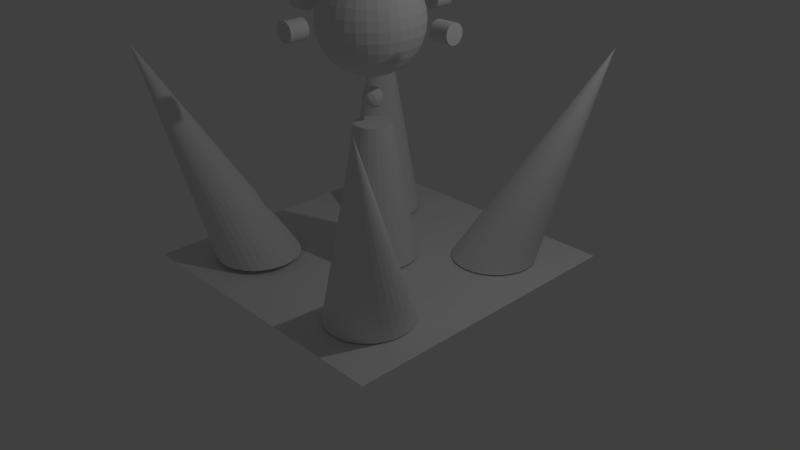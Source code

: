 # Source: antinuke-laser.blend  (saved by Blender 2.71.0; exported with 4.5.12 LTS)
import bpy
from mathutils import Matrix  # noqa: F401  (used for matrix-valued properties, if any)

bpy.ops.wm.read_factory_settings(use_empty=True)
scene = bpy.context.scene
scene.name = 'Scene'

# ---- collections
col_collection_1 = bpy.data.collections.new('Collection 1'); scene.collection.children.link(col_collection_1)

# ---- world
world_world = bpy.data.worlds.new('World'); scene.world = world_world
world_world.color = (0.05088, 0.05088, 0.05088)
world_world.use_sun_shadow = False
world_world.sun_shadow_jitter_overblur = 0.0
world_world.cycles.sampling_method = 'MANUAL'
world_world.cycles.sample_map_resolution = 256

# ---- cameras
cam_camera = bpy.data.cameras.new('Camera')
cam_camera.clip_end = 100.0
cam_camera.lens = 35.0
cam_camera.sensor_width = 32.0
cam_camera.sensor_height = 18.0
cam_camera.ortho_scale = 7.314
cam_camera.dof.focus_distance = 0.0
cam_camera.dof.aperture_fstop = 128.0

# ---- lights
light_lamp = bpy.data.lights.new('Lamp', 'POINT')
light_lamp.transmission_factor = 0.0
light_lamp.cutoff_distance = 30.0
light_lamp.energy = 100.0
light_lamp.shadow_buffer_clip_start = 1.001
light_lamp.shadow_soft_size = 0.1
light_lamp.shadow_maximum_resolution = 0.006
light_lamp.use_absolute_resolution = True
light_lamp.cycles.use_multiple_importance_sampling = False

# ---- meshes
me_cylinder_003 = bpy.data.meshes.new('Cylinder.003')
me_cylinder_003.from_pydata([(0.0, 1.0, -1.0), (0.0, 1.0, 1.0), (0.1951, 0.9808, -1.0), (0.1951, 0.9808, 1.0), (0.3827, 0.9239, -1.0), (0.3827, 0.9239, 1.0), (0.5556, 0.8315, -1.0), (0.5556, 0.8315, 1.0), (0.7071, 0.7071, -1.0), (0.7071, 0.7071, 1.0), (0.8315, 0.5556, -1.0), (0.8315, 0.5556, 1.0), (0.9239, 0.3827, -1.0), (0.9239, 0.3827, 1.0), (0.9808, 0.1951, -1.0), (0.9808, 0.1951, 1.0), (1.0, 7.55e-08, -1.0), (1.0, 7.55e-08, 1.0), (0.9808, -0.1951, -1.0), (0.9808, -0.1951, 1.0), (0.9239, -0.3827, -1.0), (0.9239, -0.3827, 1.0), (0.8315, -0.5556, -1.0), (0.8315, -0.5556, 1.0), (0.7071, -0.7071, -1.0), (0.7071, -0.7071, 1.0), (0.5556, -0.8315, -1.0), (0.5556, -0.8315, 1.0), (0.3827, -0.9239, -1.0), (0.3827, -0.9239, 1.0), (0.1951, -0.9808, -1.0), (0.1951, -0.9808, 1.0), (-3.258e-07, -1.0, -1.0), (-3.258e-07, -1.0, 1.0), (-0.1951, -0.9808, -1.0), (-0.1951, -0.9808, 1.0), (-0.3827, -0.9239, -1.0), (-0.3827, -0.9239, 1.0), (-0.5556, -0.8315, -1.0), (-0.5556, -0.8315, 1.0), (-0.7071, -0.7071, -1.0), (-0.7071, -0.7071, 1.0), (-0.8315, -0.5556, -1.0), (-0.8315, -0.5556, 1.0), (-0.9239, -0.3827, -1.0), (-0.9239, -0.3827, 1.0), (-0.9808, -0.1951, -1.0), (-0.9808, -0.1951, 1.0), (-1.0, 9.656e-07, -1.0), (-1.0, 9.656e-07, 1.0), (-0.9808, 0.1951, -1.0), (-0.9808, 0.1951, 1.0), (-0.9239, 0.3827, -1.0), (-0.9239, 0.3827, 1.0), (-0.8315, 0.5556, -1.0), (-0.8315, 0.5556, 1.0), (-0.7071, 0.7071, -1.0), (-0.7071, 0.7071, 1.0), (-0.5556, 0.8315, -1.0), (-0.5556, 0.8315, 1.0), (-0.3827, 0.9239, -1.0), (-0.3827, 0.9239, 1.0), (-0.1951, 0.9808, -1.0), (-0.1951, 0.9808, 1.0)], [], [(0, 1, 3, 2), (2, 3, 5, 4), (4, 5, 7, 6), (6, 7, 9, 8), (8, 9, 11, 10), (10, 11, 13, 12), (12, 13, 15, 14), (14, 15, 17, 16), (16, 17, 19, 18), (18, 19, 21, 20), (20, 21, 23, 22), (22, 23, 25, 24), (24, 25, 27, 26), (26, 27, 29, 28), (28, 29, 31, 30), (30, 31, 33, 32), (32, 33, 35, 34), (34, 35, 37, 36), (36, 37, 39, 38), (38, 39, 41, 40), (40, 41, 43, 42), (42, 43, 45, 44), (44, 45, 47, 46), (46, 47, 49, 48), (48, 49, 51, 50), (50, 51, 53, 52), (52, 53, 55, 54), (54, 55, 57, 56), (56, 57, 59, 58), (58, 59, 61, 60), (3, 1, 63, 61, 59, 57, 55, 53, 51, 49, 47, 45, 43, 41, 39, 37, 35, 33, 31, 29, 27, 25, 23, 21, 19, 17, 15, 13, 11, 9, 7, 5), (62, 63, 1, 0), (60, 61, 63, 62), (0, 2, 4, 6, 8, 10, 12, 14, 16, 18, 20, 22, 24, 26, 28, 30, 32, 34, 36, 38, 40, 42, 44, 46, 48, 50, 52, 54, 56, 58, 60, 62)])
me_cylinder_003.use_remesh_preserve_volume = False
me_cylinder_003.use_remesh_preserve_attributes = False
me_cylinder_003.use_mirror_vertex_groups = False
me_cylinder_003.update()
me_cylinder_002 = bpy.data.meshes.new('Cylinder.002')
me_cylinder_002.from_pydata([(0.0, 1.0, -1.0), (0.0, 1.0, 1.0), (0.1951, 0.9808, -1.0), (0.1951, 0.9808, 1.0), (0.3827, 0.9239, -1.0), (0.3827, 0.9239, 1.0), (0.5556, 0.8315, -1.0), (0.5556, 0.8315, 1.0), (0.7071, 0.7071, -1.0), (0.7071, 0.7071, 1.0), (0.8315, 0.5556, -1.0), (0.8315, 0.5556, 1.0), (0.9239, 0.3827, -1.0), (0.9239, 0.3827, 1.0), (0.9808, 0.1951, -1.0), (0.9808, 0.1951, 1.0), (1.0, 7.55e-08, -1.0), (1.0, 7.55e-08, 1.0), (0.9808, -0.1951, -1.0), (0.9808, -0.1951, 1.0), (0.9239, -0.3827, -1.0), (0.9239, -0.3827, 1.0), (0.8315, -0.5556, -1.0), (0.8315, -0.5556, 1.0), (0.7071, -0.7071, -1.0), (0.7071, -0.7071, 1.0), (0.5556, -0.8315, -1.0), (0.5556, -0.8315, 1.0), (0.3827, -0.9239, -1.0), (0.3827, -0.9239, 1.0), (0.1951, -0.9808, -1.0), (0.1951, -0.9808, 1.0), (-3.258e-07, -1.0, -1.0), (-3.258e-07, -1.0, 1.0), (-0.1951, -0.9808, -1.0), (-0.1951, -0.9808, 1.0), (-0.3827, -0.9239, -1.0), (-0.3827, -0.9239, 1.0), (-0.5556, -0.8315, -1.0), (-0.5556, -0.8315, 1.0), (-0.7071, -0.7071, -1.0), (-0.7071, -0.7071, 1.0), (-0.8315, -0.5556, -1.0), (-0.8315, -0.5556, 1.0), (-0.9239, -0.3827, -1.0), (-0.9239, -0.3827, 1.0), (-0.9808, -0.1951, -1.0), (-0.9808, -0.1951, 1.0), (-1.0, 9.656e-07, -1.0), (-1.0, 9.656e-07, 1.0), (-0.9808, 0.1951, -1.0), (-0.9808, 0.1951, 1.0), (-0.9239, 0.3827, -1.0), (-0.9239, 0.3827, 1.0), (-0.8315, 0.5556, -1.0), (-0.8315, 0.5556, 1.0), (-0.7071, 0.7071, -1.0), (-0.7071, 0.7071, 1.0), (-0.5556, 0.8315, -1.0), (-0.5556, 0.8315, 1.0), (-0.3827, 0.9239, -1.0), (-0.3827, 0.9239, 1.0), (-0.1951, 0.9808, -1.0), (-0.1951, 0.9808, 1.0)], [], [(0, 1, 3, 2), (2, 3, 5, 4), (4, 5, 7, 6), (6, 7, 9, 8), (8, 9, 11, 10), (10, 11, 13, 12), (12, 13, 15, 14), (14, 15, 17, 16), (16, 17, 19, 18), (18, 19, 21, 20), (20, 21, 23, 22), (22, 23, 25, 24), (24, 25, 27, 26), (26, 27, 29, 28), (28, 29, 31, 30), (30, 31, 33, 32), (32, 33, 35, 34), (34, 35, 37, 36), (36, 37, 39, 38), (38, 39, 41, 40), (40, 41, 43, 42), (42, 43, 45, 44), (44, 45, 47, 46), (46, 47, 49, 48), (48, 49, 51, 50), (50, 51, 53, 52), (52, 53, 55, 54), (54, 55, 57, 56), (56, 57, 59, 58), (58, 59, 61, 60), (3, 1, 63, 61, 59, 57, 55, 53, 51, 49, 47, 45, 43, 41, 39, 37, 35, 33, 31, 29, 27, 25, 23, 21, 19, 17, 15, 13, 11, 9, 7, 5), (62, 63, 1, 0), (60, 61, 63, 62), (0, 2, 4, 6, 8, 10, 12, 14, 16, 18, 20, 22, 24, 26, 28, 30, 32, 34, 36, 38, 40, 42, 44, 46, 48, 50, 52, 54, 56, 58, 60, 62)])
me_cylinder_002.use_remesh_preserve_volume = False
me_cylinder_002.use_remesh_preserve_attributes = False
me_cylinder_002.use_mirror_vertex_groups = False
me_cylinder_002.update()
me_cylinder_001 = bpy.data.meshes.new('Cylinder.001')
me_cylinder_001.from_pydata([(0.0, 1.0, -1.0), (0.0, 1.0, 1.0), (0.1951, 0.9808, -1.0), (0.1951, 0.9808, 1.0), (0.3827, 0.9239, -1.0), (0.3827, 0.9239, 1.0), (0.5556, 0.8315, -1.0), (0.5556, 0.8315, 1.0), (0.7071, 0.7071, -1.0), (0.7071, 0.7071, 1.0), (0.8315, 0.5556, -1.0), (0.8315, 0.5556, 1.0), (0.9239, 0.3827, -1.0), (0.9239, 0.3827, 1.0), (0.9808, 0.1951, -1.0), (0.9808, 0.1951, 1.0), (1.0, 7.55e-08, -1.0), (1.0, 7.55e-08, 1.0), (0.9808, -0.1951, -1.0), (0.9808, -0.1951, 1.0), (0.9239, -0.3827, -1.0), (0.9239, -0.3827, 1.0), (0.8315, -0.5556, -1.0), (0.8315, -0.5556, 1.0), (0.7071, -0.7071, -1.0), (0.7071, -0.7071, 1.0), (0.5556, -0.8315, -1.0), (0.5556, -0.8315, 1.0), (0.3827, -0.9239, -1.0), (0.3827, -0.9239, 1.0), (0.1951, -0.9808, -1.0), (0.1951, -0.9808, 1.0), (-3.258e-07, -1.0, -1.0), (-3.258e-07, -1.0, 1.0), (-0.1951, -0.9808, -1.0), (-0.1951, -0.9808, 1.0), (-0.3827, -0.9239, -1.0), (-0.3827, -0.9239, 1.0), (-0.5556, -0.8315, -1.0), (-0.5556, -0.8315, 1.0), (-0.7071, -0.7071, -1.0), (-0.7071, -0.7071, 1.0), (-0.8315, -0.5556, -1.0), (-0.8315, -0.5556, 1.0), (-0.9239, -0.3827, -1.0), (-0.9239, -0.3827, 1.0), (-0.9808, -0.1951, -1.0), (-0.9808, -0.1951, 1.0), (-1.0, 9.656e-07, -1.0), (-1.0, 9.656e-07, 1.0), (-0.9808, 0.1951, -1.0), (-0.9808, 0.1951, 1.0), (-0.9239, 0.3827, -1.0), (-0.9239, 0.3827, 1.0), (-0.8315, 0.5556, -1.0), (-0.8315, 0.5556, 1.0), (-0.7071, 0.7071, -1.0), (-0.7071, 0.7071, 1.0), (-0.5556, 0.8315, -1.0), (-0.5556, 0.8315, 1.0), (-0.3827, 0.9239, -1.0), (-0.3827, 0.9239, 1.0), (-0.1951, 0.9808, -1.0), (-0.1951, 0.9808, 1.0)], [], [(0, 1, 3, 2), (2, 3, 5, 4), (4, 5, 7, 6), (6, 7, 9, 8), (8, 9, 11, 10), (10, 11, 13, 12), (12, 13, 15, 14), (14, 15, 17, 16), (16, 17, 19, 18), (18, 19, 21, 20), (20, 21, 23, 22), (22, 23, 25, 24), (24, 25, 27, 26), (26, 27, 29, 28), (28, 29, 31, 30), (30, 31, 33, 32), (32, 33, 35, 34), (34, 35, 37, 36), (36, 37, 39, 38), (38, 39, 41, 40), (40, 41, 43, 42), (42, 43, 45, 44), (44, 45, 47, 46), (46, 47, 49, 48), (48, 49, 51, 50), (50, 51, 53, 52), (52, 53, 55, 54), (54, 55, 57, 56), (56, 57, 59, 58), (58, 59, 61, 60), (3, 1, 63, 61, 59, 57, 55, 53, 51, 49, 47, 45, 43, 41, 39, 37, 35, 33, 31, 29, 27, 25, 23, 21, 19, 17, 15, 13, 11, 9, 7, 5), (62, 63, 1, 0), (60, 61, 63, 62), (0, 2, 4, 6, 8, 10, 12, 14, 16, 18, 20, 22, 24, 26, 28, 30, 32, 34, 36, 38, 40, 42, 44, 46, 48, 50, 52, 54, 56, 58, 60, 62)])
me_cylinder_001.use_remesh_preserve_volume = False
me_cylinder_001.use_remesh_preserve_attributes = False
me_cylinder_001.use_mirror_vertex_groups = False
me_cylinder_001.update()
me_cylinder = bpy.data.meshes.new('Cylinder')
me_cylinder.from_pydata([(0.0, 1.0, -1.0), (0.0, 1.0, 1.0), (0.1951, 0.9808, -1.0), (0.1951, 0.9808, 1.0), (0.3827, 0.9239, -1.0), (0.3827, 0.9239, 1.0), (0.5556, 0.8315, -1.0), (0.5556, 0.8315, 1.0), (0.7071, 0.7071, -1.0), (0.7071, 0.7071, 1.0), (0.8315, 0.5556, -1.0), (0.8315, 0.5556, 1.0), (0.9239, 0.3827, -1.0), (0.9239, 0.3827, 1.0), (0.9808, 0.1951, -1.0), (0.9808, 0.1951, 1.0), (1.0, 7.55e-08, -1.0), (1.0, 7.55e-08, 1.0), (0.9808, -0.1951, -1.0), (0.9808, -0.1951, 1.0), (0.9239, -0.3827, -1.0), (0.9239, -0.3827, 1.0), (0.8315, -0.5556, -1.0), (0.8315, -0.5556, 1.0), (0.7071, -0.7071, -1.0), (0.7071, -0.7071, 1.0), (0.5556, -0.8315, -1.0), (0.5556, -0.8315, 1.0), (0.3827, -0.9239, -1.0), (0.3827, -0.9239, 1.0), (0.1951, -0.9808, -1.0), (0.1951, -0.9808, 1.0), (-3.258e-07, -1.0, -1.0), (-3.258e-07, -1.0, 1.0), (-0.1951, -0.9808, -1.0), (-0.1951, -0.9808, 1.0), (-0.3827, -0.9239, -1.0), (-0.3827, -0.9239, 1.0), (-0.5556, -0.8315, -1.0), (-0.5556, -0.8315, 1.0), (-0.7071, -0.7071, -1.0), (-0.7071, -0.7071, 1.0), (-0.8315, -0.5556, -1.0), (-0.8315, -0.5556, 1.0), (-0.9239, -0.3827, -1.0), (-0.9239, -0.3827, 1.0), (-0.9808, -0.1951, -1.0), (-0.9808, -0.1951, 1.0), (-1.0, 9.656e-07, -1.0), (-1.0, 9.656e-07, 1.0), (-0.9808, 0.1951, -1.0), (-0.9808, 0.1951, 1.0), (-0.9239, 0.3827, -1.0), (-0.9239, 0.3827, 1.0), (-0.8315, 0.5556, -1.0), (-0.8315, 0.5556, 1.0), (-0.7071, 0.7071, -1.0), (-0.7071, 0.7071, 1.0), (-0.5556, 0.8315, -1.0), (-0.5556, 0.8315, 1.0), (-0.3827, 0.9239, -1.0), (-0.3827, 0.9239, 1.0), (-0.1951, 0.9808, -1.0), (-0.1951, 0.9808, 1.0)], [], [(0, 1, 3, 2), (2, 3, 5, 4), (4, 5, 7, 6), (6, 7, 9, 8), (8, 9, 11, 10), (10, 11, 13, 12), (12, 13, 15, 14), (14, 15, 17, 16), (16, 17, 19, 18), (18, 19, 21, 20), (20, 21, 23, 22), (22, 23, 25, 24), (24, 25, 27, 26), (26, 27, 29, 28), (28, 29, 31, 30), (30, 31, 33, 32), (32, 33, 35, 34), (34, 35, 37, 36), (36, 37, 39, 38), (38, 39, 41, 40), (40, 41, 43, 42), (42, 43, 45, 44), (44, 45, 47, 46), (46, 47, 49, 48), (48, 49, 51, 50), (50, 51, 53, 52), (52, 53, 55, 54), (54, 55, 57, 56), (56, 57, 59, 58), (58, 59, 61, 60), (3, 1, 63, 61, 59, 57, 55, 53, 51, 49, 47, 45, 43, 41, 39, 37, 35, 33, 31, 29, 27, 25, 23, 21, 19, 17, 15, 13, 11, 9, 7, 5), (62, 63, 1, 0), (60, 61, 63, 62), (0, 2, 4, 6, 8, 10, 12, 14, 16, 18, 20, 22, 24, 26, 28, 30, 32, 34, 36, 38, 40, 42, 44, 46, 48, 50, 52, 54, 56, 58, 60, 62)])
me_cylinder.use_remesh_preserve_volume = False
me_cylinder.use_remesh_preserve_attributes = False
me_cylinder.use_mirror_vertex_groups = False
me_cylinder.update()
me_cone_006 = bpy.data.meshes.new('Cone.006')
me_cone_006.from_pydata([(1.793, 2.03, 2.57), (1.671, 2.03, 2.533), (1.559, 2.03, 2.473), (1.46, 2.03, 2.392), (1.379, 2.03, 2.293), (1.319, 2.03, 2.18), (1.281, 2.03, 2.058), (1.269, 2.03, 1.931), (1.281, 2.03, 1.804), (1.319, 2.03, 1.682), (1.379, 2.03, 1.569), (1.46, 2.03, 1.47), (1.559, 2.03, 1.389), (1.671, 2.03, 1.329), (1.793, 2.03, 1.292), (1.796, 2.055, 2.57), (1.676, 2.079, 2.533), (1.566, 2.101, 2.473), (1.469, 2.12, 2.392), (1.389, 2.136, 2.293), (1.33, 2.148, 2.18), (1.294, 2.155, 2.058), (1.281, 2.158, 1.931), (1.294, 2.155, 1.804), (1.33, 2.148, 1.682), (1.389, 2.136, 1.569), (1.469, 2.12, 1.47), (1.566, 2.101, 1.389), (1.676, 2.079, 1.329), (1.796, 2.055, 1.292), (1.803, 2.079, 2.57), (1.69, 2.126, 2.533), (1.586, 2.169, 2.473), (1.495, 2.207, 2.392), (1.42, 2.238, 2.293), (1.364, 2.261, 2.18), (1.33, 2.275, 2.058), (1.319, 2.28, 1.931), (1.33, 2.275, 1.804), (1.364, 2.261, 1.682), (1.42, 2.238, 1.569), (1.495, 2.207, 1.47), (1.586, 2.169, 1.389), (1.69, 2.126, 1.329), (1.803, 2.079, 1.292), (1.815, 2.101, 2.57), (1.713, 2.169, 2.533), (1.62, 2.232, 2.473), (1.537, 2.286, 2.392), (1.47, 2.331, 2.293), (1.42, 2.365, 2.18), (1.389, 2.386, 2.058), (1.379, 2.393, 1.931), (1.389, 2.386, 1.804), (1.42, 2.365, 1.682), (1.47, 2.331, 1.569), (1.537, 2.286, 1.47), (1.62, 2.232, 1.389), (1.713, 2.169, 1.329), (1.815, 2.101, 1.292), (1.831, 2.12, 2.57), (1.744, 2.207, 2.533), (1.665, 2.286, 2.473), (1.595, 2.356, 2.392), (1.537, 2.414, 2.293), (1.495, 2.456, 2.18), (1.469, 2.482, 2.058), (1.46, 2.491, 1.931), (1.469, 2.482, 1.804), (1.495, 2.456, 1.682), (1.537, 2.414, 1.569), (1.595, 2.356, 1.47), (1.665, 2.286, 1.389), (1.744, 2.207, 1.329), (1.831, 2.12, 1.292), (1.85, 2.136, 2.57), (1.782, 2.238, 2.533), (1.719, 2.331, 2.473), (1.665, 2.414, 2.392), (1.62, 2.481, 2.293), (1.586, 2.531, 2.18), (1.566, 2.562, 2.058), (1.559, 2.572, 1.931), (1.566, 2.562, 1.804), (1.586, 2.531, 1.682), (1.62, 2.481, 1.569), (1.665, 2.414, 1.47), (1.719, 2.331, 1.389), (1.782, 2.238, 1.329), (1.85, 2.136, 1.292), (1.872, 2.148, 2.57), (1.825, 2.261, 2.533), (1.782, 2.365, 2.473), (1.744, 2.456, 2.392), (1.713, 2.531, 2.293), (1.69, 2.587, 2.18), (1.676, 2.621, 2.058), (1.671, 2.633, 1.931), (1.676, 2.621, 1.804), (1.69, 2.587, 1.682), (1.713, 2.531, 1.569), (1.744, 2.456, 1.47), (1.782, 2.365, 1.389), (1.825, 2.261, 1.329), (1.872, 2.148, 1.292), (1.896, 2.155, 2.57), (1.872, 2.275, 2.533), (1.85, 2.386, 2.473), (1.831, 2.482, 2.392), (1.815, 2.562, 2.293), (1.803, 2.621, 2.18), (1.796, 2.657, 2.058), (1.793, 2.67, 1.931), (1.796, 2.657, 1.804), (1.803, 2.621, 1.682), (1.815, 2.562, 1.569), (1.831, 2.482, 1.47), (1.85, 2.386, 1.389), (1.872, 2.275, 1.329), (1.896, 2.155, 1.292), (1.921, 2.158, 2.57), (1.921, 2.28, 2.533), (1.921, 2.393, 2.473), (1.921, 2.491, 2.392), (1.921, 2.572, 2.293), (1.921, 2.633, 2.18), (1.921, 2.67, 2.058), (1.921, 2.682, 1.931), (1.921, 2.67, 1.804), (1.921, 2.633, 1.682), (1.921, 2.572, 1.569), (1.921, 2.491, 1.47), (1.921, 2.393, 1.389), (1.921, 2.28, 1.329), (1.921, 2.158, 1.292), (1.945, 2.155, 2.57), (1.969, 2.275, 2.533), (1.991, 2.386, 2.473), (2.011, 2.482, 2.392), (2.026, 2.562, 2.293), (2.038, 2.621, 2.18), (2.045, 2.657, 2.058), (2.048, 2.67, 1.931), (2.045, 2.657, 1.804), (2.038, 2.621, 1.682), (2.026, 2.562, 1.569), (2.011, 2.482, 1.47), (1.991, 2.386, 1.389), (1.969, 2.275, 1.329), (1.945, 2.155, 1.292), (1.969, 2.148, 2.57), (2.016, 2.261, 2.533), (2.059, 2.365, 2.473), (2.097, 2.456, 2.392), (2.128, 2.531, 2.293), (2.151, 2.587, 2.18), (2.165, 2.621, 2.058), (2.17, 2.633, 1.931), (2.165, 2.621, 1.804), (2.151, 2.587, 1.682), (2.128, 2.531, 1.569), (2.097, 2.456, 1.47), (2.059, 2.365, 1.389), (2.016, 2.261, 1.329), (1.969, 2.148, 1.292), (1.991, 2.136, 2.57), (2.059, 2.238, 2.533), (2.122, 2.331, 2.473), (2.177, 2.414, 2.392), (2.222, 2.481, 2.293), (2.255, 2.531, 2.18), (2.276, 2.562, 2.058), (2.283, 2.572, 1.931), (2.276, 2.562, 1.804), (2.255, 2.531, 1.682), (2.222, 2.481, 1.569), (2.177, 2.414, 1.47), (2.122, 2.331, 1.389), (2.059, 2.238, 1.329), (1.991, 2.136, 1.292), (2.011, 2.12, 2.57), (2.097, 2.207, 2.533), (2.177, 2.286, 2.473), (2.246, 2.356, 2.392), (2.304, 2.414, 2.293), (2.346, 2.456, 2.18), (2.373, 2.482, 2.058), (2.381, 2.491, 1.931), (2.373, 2.482, 1.804), (2.346, 2.456, 1.682), (2.304, 2.414, 1.569), (2.246, 2.356, 1.47), (2.177, 2.286, 1.389), (2.097, 2.207, 1.329), (2.011, 2.12, 1.292), (2.026, 2.101, 2.57), (2.128, 2.169, 2.533), (2.222, 2.232, 2.473), (2.304, 2.286, 2.392), (2.371, 2.331, 2.293), (2.421, 2.365, 2.18), (2.452, 2.386, 2.058), (2.462, 2.392, 1.931), (2.452, 2.386, 1.804), (2.421, 2.365, 1.682), (2.371, 2.331, 1.569), (2.304, 2.286, 1.47), (2.222, 2.232, 1.389), (2.128, 2.169, 1.329), (2.026, 2.101, 1.292), (2.038, 2.079, 2.57), (2.151, 2.126, 2.533), (2.255, 2.169, 2.473), (2.346, 2.207, 2.392), (2.421, 2.238, 2.293), (2.477, 2.261, 2.18), (2.511, 2.275, 2.058), (2.523, 2.28, 1.931), (2.511, 2.275, 1.804), (2.477, 2.261, 1.682), (2.421, 2.238, 1.569), (2.346, 2.207, 1.47), (2.255, 2.169, 1.389), (2.151, 2.126, 1.329), (2.038, 2.079, 1.292), (2.045, 2.055, 2.57), (2.165, 2.079, 2.533), (2.276, 2.101, 2.473), (2.373, 2.12, 2.392), (2.452, 2.136, 2.293), (2.511, 2.148, 2.18), (2.548, 2.155, 2.058), (2.56, 2.158, 1.931), (2.548, 2.155, 1.804), (2.511, 2.148, 1.682), (2.452, 2.136, 1.569), (2.373, 2.12, 1.47), (2.276, 2.101, 1.389), (2.165, 2.079, 1.329), (2.045, 2.055, 1.292), (2.048, 2.03, 2.57), (2.17, 2.03, 2.533), (2.283, 2.03, 2.473), (2.381, 2.03, 2.392), (2.462, 2.03, 2.293), (2.523, 2.03, 2.18), (2.56, 2.03, 2.058), (2.572, 2.03, 1.931), (2.56, 2.03, 1.804), (2.523, 2.03, 1.682), (2.462, 2.03, 1.569), (2.381, 2.03, 1.47), (2.283, 2.03, 1.389), (2.17, 2.03, 1.329), (2.048, 2.03, 1.292), (2.045, 2.006, 2.57), (2.165, 1.982, 2.533), (2.276, 1.96, 2.473), (2.373, 1.941, 2.392), (2.452, 1.925, 2.293), (2.511, 1.913, 2.18), (2.548, 1.906, 2.058), (2.56, 1.903, 1.931), (2.548, 1.906, 1.804), (2.511, 1.913, 1.682), (2.452, 1.925, 1.569), (2.373, 1.941, 1.47), (2.276, 1.96, 1.389), (2.165, 1.982, 1.329), (2.045, 2.006, 1.292), (2.038, 1.982, 2.57), (2.151, 1.935, 2.533), (2.255, 1.892, 2.473), (2.346, 1.854, 2.392), (2.421, 1.823, 2.293), (2.477, 1.8, 2.18), (2.511, 1.786, 2.058), (2.523, 1.781, 1.931), (2.511, 1.786, 1.804), (2.477, 1.8, 1.682), (2.421, 1.823, 1.569), (2.346, 1.854, 1.47), (2.255, 1.892, 1.389), (2.151, 1.935, 1.329), (2.038, 1.982, 1.292), (2.026, 1.96, 2.57), (2.128, 1.892, 2.533), (2.222, 1.829, 2.473), (2.304, 1.774, 2.392), (2.371, 1.729, 2.293), (2.421, 1.696, 2.18), (2.452, 1.675, 2.058), (2.462, 1.668, 1.931), (2.452, 1.675, 1.804), (2.421, 1.696, 1.682), (2.371, 1.729, 1.569), (2.304, 1.774, 1.47), (2.222, 1.829, 1.389), (2.128, 1.892, 1.329), (2.026, 1.96, 1.292), (2.011, 1.941, 2.57), (2.097, 1.854, 2.533), (2.177, 1.774, 2.473), (2.246, 1.705, 2.392), (2.304, 1.647, 2.293), (2.346, 1.605, 2.18), (2.373, 1.578, 2.058), (2.381, 1.57, 1.931), (2.373, 1.578, 1.804), (2.346, 1.605, 1.682), (2.304, 1.647, 1.569), (2.246, 1.705, 1.47), (2.177, 1.774, 1.389), (2.097, 1.854, 1.329), (2.011, 1.941, 1.292), (1.991, 1.925, 2.57), (2.059, 1.823, 2.533), (2.122, 1.729, 2.473), (2.177, 1.647, 2.392), (2.222, 1.58, 2.293), (2.255, 1.53, 2.18), (2.276, 1.499, 2.058), (2.283, 1.489, 1.931), (2.276, 1.499, 1.804), (2.255, 1.53, 1.682), (2.222, 1.58, 1.569), (2.177, 1.647, 1.47), (2.122, 1.729, 1.389), (2.059, 1.823, 1.329), (1.991, 1.925, 1.292), (1.969, 1.913, 2.57), (2.016, 1.8, 2.533), (2.059, 1.696, 2.473), (2.097, 1.605, 2.392), (2.128, 1.53, 2.293), (2.151, 1.474, 2.18), (2.165, 1.44, 2.058), (2.17, 1.428, 1.931), (2.165, 1.44, 1.804), (2.151, 1.474, 1.682), (2.128, 1.53, 1.569), (2.097, 1.605, 1.47), (2.059, 1.696, 1.389), (2.016, 1.8, 1.329), (1.969, 1.913, 1.292), (1.945, 1.906, 2.57), (1.969, 1.786, 2.533), (1.991, 1.675, 2.473), (2.011, 1.578, 2.392), (2.026, 1.499, 2.293), (2.038, 1.44, 2.18), (2.045, 1.404, 2.058), (2.048, 1.391, 1.931), (2.045, 1.404, 1.804), (2.038, 1.44, 1.682), (2.026, 1.499, 1.569), (2.011, 1.578, 1.47), (1.991, 1.675, 1.389), (1.969, 1.786, 1.329), (1.945, 1.906, 1.292), (1.921, 1.903, 2.57), (1.921, 1.781, 2.533), (1.921, 1.668, 2.473), (1.921, 1.57, 2.392), (1.921, 1.489, 2.293), (1.921, 1.428, 2.18), (1.921, 1.391, 2.058), (1.921, 1.379, 1.931), (1.921, 1.391, 1.804), (1.921, 1.428, 1.682), (1.921, 1.489, 1.569), (1.921, 1.57, 1.47), (1.921, 1.668, 1.389), (1.921, 1.781, 1.329), (1.921, 1.903, 1.292), (1.896, 1.906, 2.57), (1.872, 1.786, 2.533), (1.85, 1.675, 2.473), (1.831, 1.578, 2.392), (1.815, 1.499, 2.293), (1.803, 1.44, 2.18), (1.796, 1.404, 2.058), (1.793, 1.391, 1.931), (1.796, 1.404, 1.804), (1.803, 1.44, 1.682), (1.815, 1.499, 1.569), (1.831, 1.578, 1.47), (1.85, 1.675, 1.389), (1.872, 1.786, 1.329), (1.896, 1.906, 1.292), (1.872, 1.913, 2.57), (1.825, 1.8, 2.533), (1.782, 1.696, 2.473), (1.744, 1.605, 2.392), (1.713, 1.53, 2.293), (1.69, 1.474, 2.18), (1.676, 1.44, 2.058), (1.671, 1.428, 1.931), (1.676, 1.44, 1.804), (1.69, 1.474, 1.682), (1.713, 1.53, 1.569), (1.744, 1.605, 1.47), (1.782, 1.696, 1.389), (1.825, 1.8, 1.329), (1.872, 1.913, 1.292), (1.921, 2.03, 1.279), (1.85, 1.925, 2.57), (1.782, 1.823, 2.533), (1.719, 1.729, 2.473), (1.665, 1.647, 2.392), (1.62, 1.58, 2.293), (1.586, 1.53, 2.18), (1.566, 1.499, 2.058), (1.559, 1.489, 1.931), (1.566, 1.499, 1.804), (1.586, 1.53, 1.682), (1.62, 1.58, 1.569), (1.665, 1.647, 1.47), (1.719, 1.729, 1.389), (1.782, 1.823, 1.329), (1.85, 1.925, 1.292), (1.831, 1.941, 2.57), (1.744, 1.854, 2.533), (1.665, 1.774, 2.473), (1.595, 1.705, 2.392), (1.537, 1.647, 2.293), (1.495, 1.605, 2.18), (1.469, 1.578, 2.058), (1.46, 1.57, 1.931), (1.469, 1.578, 1.804), (1.495, 1.605, 1.682), (1.537, 1.647, 1.569), (1.595, 1.705, 1.47), (1.665, 1.774, 1.389), (1.744, 1.854, 1.329), (1.831, 1.941, 1.292), (1.815, 1.96, 2.57), (1.713, 1.892, 2.533), (1.62, 1.829, 2.473), (1.537, 1.774, 2.392), (1.47, 1.729, 2.293), (1.42, 1.696, 2.18), (1.389, 1.675, 2.058), (1.379, 1.668, 1.931), (1.389, 1.675, 1.804), (1.42, 1.696, 1.682), (1.47, 1.729, 1.569), (1.537, 1.774, 1.47), (1.62, 1.829, 1.389), (1.713, 1.892, 1.329), (1.815, 1.96, 1.292), (1.803, 1.982, 2.57), (1.921, 2.03, 2.583), (1.69, 1.935, 2.533), (1.586, 1.892, 2.473), (1.495, 1.854, 2.392), (1.42, 1.823, 2.293), (1.364, 1.8, 2.18), (1.33, 1.786, 2.058), (1.319, 1.781, 1.931), (1.33, 1.786, 1.804), (1.364, 1.8, 1.682), (1.42, 1.823, 1.569), (1.495, 1.854, 1.47), (1.586, 1.892, 1.389), (1.69, 1.935, 1.329), (1.803, 1.982, 1.292), (1.796, 2.006, 2.57), (1.676, 1.982, 2.533), (1.566, 1.96, 2.473), (1.469, 1.941, 2.392), (1.389, 1.925, 2.293), (1.33, 1.913, 2.18), (1.294, 1.906, 2.058), (1.281, 1.903, 1.931), (1.294, 1.906, 1.804), (1.33, 1.913, 1.682), (1.389, 1.925, 1.569), (1.469, 1.941, 1.47), (1.566, 1.96, 1.389), (1.676, 1.982, 1.329), (1.796, 2.006, 1.292)], [], [(58, 57, 72, 73), (27, 26, 41, 42), (54, 53, 68, 69), (23, 22, 37, 38), (52, 51, 66, 67), (50, 49, 64, 65), (19, 18, 33, 34), (48, 47, 62, 63), (26, 25, 40, 41), (59, 58, 73, 74), (22, 21, 36, 37), (46, 45, 60, 61), (29, 28, 43, 44), (57, 56, 71, 72), (18, 17, 32, 33), (16, 15, 30, 31), (55, 54, 69, 70), (25, 24, 39, 40), (53, 52, 67, 68), (21, 20, 35, 36), (51, 50, 65, 66), (28, 27, 42, 43), (39, 38, 53, 54), (17, 16, 31, 32), (43, 42, 57, 58), (32, 31, 46, 47), (11, 10, 25, 26), (36, 35, 50, 51), (4, 3, 18, 19), (40, 39, 54, 55), (33, 32, 47, 48), (8, 7, 22, 23), (37, 36, 51, 52), (1, 0, 15, 16), (44, 43, 58, 59), (12, 11, 26, 27), (5, 4, 19, 20), (41, 40, 55, 56), (9, 8, 23, 24), (34, 33, 48, 49), (2, 1, 16, 17), (13, 12, 27, 28), (38, 37, 52, 53), (6, 5, 20, 21), (31, 30, 45, 46), (10, 9, 24, 25), (42, 41, 56, 57), (3, 2, 17, 18), (35, 34, 49, 50), (14, 13, 28, 29), (24, 23, 38, 39), (7, 6, 21, 22), (56, 55, 70, 71), (20, 19, 34, 35), (47, 46, 61, 62), (49, 48, 63, 64), (66, 65, 80, 81), (68, 67, 82, 83), (70, 69, 84, 85), (72, 71, 86, 87), (61, 60, 75, 76), (74, 73, 88, 89), (63, 62, 77, 78), (65, 64, 79, 80), (67, 66, 81, 82), (69, 68, 83, 84), (71, 70, 85, 86), (73, 72, 87, 88), (62, 61, 76, 77), (64, 63, 78, 79), (81, 80, 95, 96), (83, 82, 97, 98), (85, 84, 99, 100), (87, 86, 101, 102), (76, 75, 90, 91), (89, 88, 103, 104), (78, 77, 92, 93), (80, 79, 94, 95), (82, 81, 96, 97), (84, 83, 98, 99), (86, 85, 100, 101), (88, 87, 102, 103), (77, 76, 91, 92), (79, 78, 93, 94), (96, 95, 110, 111), (98, 97, 112, 113), (100, 99, 114, 115), (102, 101, 116, 117), (91, 90, 105, 106), (104, 103, 118, 119), (93, 92, 107, 108), (95, 94, 109, 110), (97, 96, 111, 112), (99, 98, 113, 114), (101, 100, 115, 116), (103, 102, 117, 118), (92, 91, 106, 107), (94, 93, 108, 109), (111, 110, 125, 126), (113, 112, 127, 128), (115, 114, 129, 130), (117, 116, 131, 132), (106, 105, 120, 121), (119, 118, 133, 134), (108, 107, 122, 123), (110, 109, 124, 125), (112, 111, 126, 127), (114, 113, 128, 129), (116, 115, 130, 131), (118, 117, 132, 133), (107, 106, 121, 122), (109, 108, 123, 124), (126, 125, 140, 141), (128, 127, 142, 143), (130, 129, 144, 145), (132, 131, 146, 147), (121, 120, 135, 136), (134, 133, 148, 149), (123, 122, 137, 138), (125, 124, 139, 140), (127, 126, 141, 142), (129, 128, 143, 144), (131, 130, 145, 146), (133, 132, 147, 148), (122, 121, 136, 137), (124, 123, 138, 139), (141, 140, 155, 156), (143, 142, 157, 158), (145, 144, 159, 160), (147, 146, 161, 162), (136, 135, 150, 151), (149, 148, 163, 164), (138, 137, 152, 153), (140, 139, 154, 155), (142, 141, 156, 157), (144, 143, 158, 159), (146, 145, 160, 161), (148, 147, 162, 163), (137, 136, 151, 152), (139, 138, 153, 154), (156, 155, 170, 171), (158, 157, 172, 173), (160, 159, 174, 175), (162, 161, 176, 177), (151, 150, 165, 166), (164, 163, 178, 179), (153, 152, 167, 168), (155, 154, 169, 170), (157, 156, 171, 172), (159, 158, 173, 174), (161, 160, 175, 176), (163, 162, 177, 178), (152, 151, 166, 167), (154, 153, 168, 169), (171, 170, 185, 186), (173, 172, 187, 188), (175, 174, 189, 190), (177, 176, 191, 192), (166, 165, 180, 181), (179, 178, 193, 194), (168, 167, 182, 183), (170, 169, 184, 185), (172, 171, 186, 187), (174, 173, 188, 189), (176, 175, 190, 191), (178, 177, 192, 193), (167, 166, 181, 182), (169, 168, 183, 184), (186, 185, 200, 201), (188, 187, 202, 203), (190, 189, 204, 205), (192, 191, 206, 207), (181, 180, 195, 196), (194, 193, 208, 209), (183, 182, 197, 198), (185, 184, 199, 200), (187, 186, 201, 202), (189, 188, 203, 204), (191, 190, 205, 206), (193, 192, 207, 208), (182, 181, 196, 197), (184, 183, 198, 199), (201, 200, 215, 216), (203, 202, 217, 218), (205, 204, 219, 220), (207, 206, 221, 222), (196, 195, 210, 211), (209, 208, 223, 224), (198, 197, 212, 213), (200, 199, 214, 215), (202, 201, 216, 217), (204, 203, 218, 219), (206, 205, 220, 221), (208, 207, 222, 223), (197, 196, 211, 212), (199, 198, 213, 214), (216, 215, 230, 231), (218, 217, 232, 233), (220, 219, 234, 235), (222, 221, 236, 237), (211, 210, 225, 226), (224, 223, 238, 239), (213, 212, 227, 228), (215, 214, 229, 230), (217, 216, 231, 232), (219, 218, 233, 234), (221, 220, 235, 236), (223, 222, 237, 238), (212, 211, 226, 227), (214, 213, 228, 229), (231, 230, 245, 246), (233, 232, 247, 248), (235, 234, 249, 250), (237, 236, 251, 252), (226, 225, 240, 241), (239, 238, 253, 254), (228, 227, 242, 243), (230, 229, 244, 245), (232, 231, 246, 247), (234, 233, 248, 249), (236, 235, 250, 251), (238, 237, 252, 253), (227, 226, 241, 242), (229, 228, 243, 244), (246, 245, 260, 261), (248, 247, 262, 263), (250, 249, 264, 265), (252, 251, 266, 267), (241, 240, 255, 256), (254, 253, 268, 269), (243, 242, 257, 258), (245, 244, 259, 260), (247, 246, 261, 262), (249, 248, 263, 264), (251, 250, 265, 266), (253, 252, 267, 268), (242, 241, 256, 257), (244, 243, 258, 259), (261, 260, 275, 276), (263, 262, 277, 278), (265, 264, 279, 280), (267, 266, 281, 282), (256, 255, 270, 271), (269, 268, 283, 284), (258, 257, 272, 273), (260, 259, 274, 275), (262, 261, 276, 277), (264, 263, 278, 279), (266, 265, 280, 281), (268, 267, 282, 283), (257, 256, 271, 272), (259, 258, 273, 274), (276, 275, 290, 291), (278, 277, 292, 293), (280, 279, 294, 295), (282, 281, 296, 297), (271, 270, 285, 286), (284, 283, 298, 299), (273, 272, 287, 288), (275, 274, 289, 290), (277, 276, 291, 292), (279, 278, 293, 294), (281, 280, 295, 296), (283, 282, 297, 298), (272, 271, 286, 287), (274, 273, 288, 289), (291, 290, 305, 306), (293, 292, 307, 308), (295, 294, 309, 310), (297, 296, 311, 312), (286, 285, 300, 301), (299, 298, 313, 314), (288, 287, 302, 303), (290, 289, 304, 305), (292, 291, 306, 307), (294, 293, 308, 309), (296, 295, 310, 311), (298, 297, 312, 313), (287, 286, 301, 302), (289, 288, 303, 304), (306, 305, 320, 321), (308, 307, 322, 323), (310, 309, 324, 325), (312, 311, 326, 327), (301, 300, 315, 316), (314, 313, 328, 329), (303, 302, 317, 318), (305, 304, 319, 320), (307, 306, 321, 322), (309, 308, 323, 324), (311, 310, 325, 326), (313, 312, 327, 328), (302, 301, 316, 317), (304, 303, 318, 319), (321, 320, 335, 336), (323, 322, 337, 338), (325, 324, 339, 340), (327, 326, 341, 342), (316, 315, 330, 331), (329, 328, 343, 344), (318, 317, 332, 333), (320, 319, 334, 335), (322, 321, 336, 337), (324, 323, 338, 339), (326, 325, 340, 341), (328, 327, 342, 343), (317, 316, 331, 332), (319, 318, 333, 334), (336, 335, 350, 351), (338, 337, 352, 353), (340, 339, 354, 355), (342, 341, 356, 357), (331, 330, 345, 346), (344, 343, 358, 359), (333, 332, 347, 348), (335, 334, 349, 350), (337, 336, 351, 352), (339, 338, 353, 354), (341, 340, 355, 356), (343, 342, 357, 358), (332, 331, 346, 347), (334, 333, 348, 349), (351, 350, 365, 366), (353, 352, 367, 368), (355, 354, 369, 370), (357, 356, 371, 372), (346, 345, 360, 361), (359, 358, 373, 374), (348, 347, 362, 363), (350, 349, 364, 365), (352, 351, 366, 367), (354, 353, 368, 369), (356, 355, 370, 371), (358, 357, 372, 373), (347, 346, 361, 362), (349, 348, 363, 364), (366, 365, 380, 381), (368, 367, 382, 383), (370, 369, 384, 385), (372, 371, 386, 387), (361, 360, 375, 376), (374, 373, 388, 389), (363, 362, 377, 378), (365, 364, 379, 380), (367, 366, 381, 382), (369, 368, 383, 384), (371, 370, 385, 386), (373, 372, 387, 388), (362, 361, 376, 377), (364, 363, 378, 379), (381, 380, 395, 396), (383, 382, 397, 398), (385, 384, 399, 400), (387, 386, 401, 402), (376, 375, 390, 391), (389, 388, 403, 404), (378, 377, 392, 393), (380, 379, 394, 395), (382, 381, 396, 397), (384, 383, 398, 399), (386, 385, 400, 401), (388, 387, 402, 403), (377, 376, 391, 392), (379, 378, 393, 394), (396, 395, 411, 412), (398, 397, 413, 414), (400, 399, 415, 416), (402, 401, 417, 418), (391, 390, 406, 407), (404, 403, 419, 420), (393, 392, 408, 409), (395, 394, 410, 411), (397, 396, 412, 413), (399, 398, 414, 415), (401, 400, 416, 417), (403, 402, 418, 419), (392, 391, 407, 408), (394, 393, 409, 410), (412, 411, 426, 427), (414, 413, 428, 429), (416, 415, 430, 431), (418, 417, 432, 433), (407, 406, 421, 422), (420, 419, 434, 435), (409, 408, 423, 424), (411, 410, 425, 426), (413, 412, 427, 428), (415, 414, 429, 430), (417, 416, 431, 432), (419, 418, 433, 434), (408, 407, 422, 423), (410, 409, 424, 425), (427, 426, 441, 442), (429, 428, 443, 444), (431, 430, 445, 446), (433, 432, 447, 448), (422, 421, 436, 437), (435, 434, 449, 450), (424, 423, 438, 439), (426, 425, 440, 441), (428, 427, 442, 443), (430, 429, 444, 445), (432, 431, 446, 447), (434, 433, 448, 449), (423, 422, 437, 438), (425, 424, 439, 440), (442, 441, 457, 458), (444, 443, 459, 460), (446, 445, 461, 462), (448, 447, 463, 464), (437, 436, 451, 453), (450, 449, 465, 466), (439, 438, 454, 455), (441, 440, 456, 457), (443, 442, 458, 459), (445, 444, 460, 461), (447, 446, 462, 463), (449, 448, 464, 465), (438, 437, 453, 454), (440, 439, 455, 456), (458, 457, 472, 473), (460, 459, 474, 475), (462, 461, 476, 477), (464, 463, 478, 479), (453, 451, 467, 468), (466, 465, 480, 481), (455, 454, 469, 470), (457, 456, 471, 472), (459, 458, 473, 474), (461, 460, 475, 476), (463, 462, 477, 478), (465, 464, 479, 480), (454, 453, 468, 469), (456, 455, 470, 471), (45, 452, 60), (15, 452, 30), (405, 29, 44), (405, 59, 74), (0, 452, 15), (405, 14, 29), (30, 452, 45), (405, 44, 59), (405, 74, 89), (60, 452, 75), (405, 89, 104), (75, 452, 90), (405, 104, 119), (90, 452, 105), (405, 119, 134), (105, 452, 120), (405, 134, 149), (120, 452, 135), (405, 149, 164), (135, 452, 150), (405, 164, 179), (150, 452, 165), (405, 179, 194), (165, 452, 180), (405, 194, 209), (180, 452, 195), (405, 209, 224), (195, 452, 210), (405, 224, 239), (210, 452, 225), (405, 239, 254), (225, 452, 240), (405, 254, 269), (240, 452, 255), (405, 269, 284), (255, 452, 270), (405, 284, 299), (270, 452, 285), (405, 299, 314), (285, 452, 300), (405, 314, 329), (300, 452, 315), (405, 329, 344), (315, 452, 330), (405, 344, 359), (330, 452, 345), (405, 359, 374), (345, 452, 360), (405, 374, 389), (360, 452, 375), (405, 389, 404), (375, 452, 390), (405, 404, 420), (390, 452, 406), (405, 420, 435), (406, 452, 421), (405, 435, 450), (421, 452, 436), (405, 450, 466), (436, 452, 451), (405, 466, 481), (451, 452, 467), (473, 472, 5, 6), (475, 474, 7, 8), (477, 476, 9, 10), (405, 481, 14), (479, 478, 11, 12), (468, 467, 0, 1), (481, 480, 13, 14), (470, 469, 2, 3), (472, 471, 4, 5), (474, 473, 6, 7), (476, 475, 8, 9), (478, 477, 10, 11), (467, 452, 0), (480, 479, 12, 13), (469, 468, 1, 2), (471, 470, 3, 4)])
me_cone_006.use_remesh_preserve_volume = False
me_cone_006.use_remesh_preserve_attributes = False
me_cone_006.use_mirror_vertex_groups = False
me_cone_006.update()
me_cone_002 = bpy.data.meshes.new('Cone.002')
me_cone_002.from_pydata([(0.8965, 3.588, -1.062), (1.002, 3.577, -1.062), (1.103, 3.547, -1.062), (1.196, 3.497, -1.062), (1.277, 3.43, -1.062), (1.344, 3.348, -1.062), (1.394, 3.255, -1.062), (1.425, 3.154, -1.062), (1.435, 3.049, -1.062), (-0.01838, 3.961, 1.627), (1.425, 2.944, -1.062), (1.394, 2.843, -1.062), (1.344, 2.75, -1.062), (1.277, 2.668, -1.062), (1.196, 2.601, -1.062), (1.103, 2.551, -1.062), (1.002, 2.521, -1.062), (0.8965, 2.51, -1.062), (0.7914, 2.521, -1.062), (0.6903, 2.551, -1.062), (0.5972, 2.601, -1.062), (0.5156, 2.668, -1.062), (0.4486, 2.75, -1.062), (0.3988, 2.843, -1.062), (0.3682, 2.944, -1.062), (0.3578, 3.049, -1.062), (0.3682, 3.154, -1.062), (0.3988, 3.255, -1.062), (0.4486, 3.348, -1.062), (0.5156, 3.43, -1.062), (0.5972, 3.497, -1.062), (0.6903, 3.547, -1.062), (0.7914, 3.577, -1.062), (0.9064, 1.454, -1.027), (1.011, 1.444, -1.027), (1.113, 1.413, -1.027), (1.206, 1.363, -1.027), (1.287, 1.296, -1.027), (1.354, 1.215, -1.027), (1.404, 1.121, -1.027), (1.435, 1.02, -1.027), (1.445, 0.9154, -1.027), (0.0, 0.0, 1.692), (1.435, 0.8103, -1.027), (1.404, 0.7092, -1.027), (1.354, 0.6161, -1.027), (1.287, 0.5345, -1.027), (1.206, 0.4675, -1.027), (1.113, 0.4177, -1.027), (1.011, 0.3871, -1.027), (0.9064, 0.3767, -1.027), (0.8013, 0.3871, -1.027), (0.7002, 0.4177, -1.027), (0.6071, 0.4675, -1.027), (0.5255, 0.5345, -1.027), (0.4585, 0.6161, -1.027), (0.4087, 0.7092, -1.027), (0.3781, 0.8103, -1.027), (0.3677, 0.9154, -1.027), (0.3781, 1.02, -1.027), (0.4087, 1.122, -1.027), (0.4585, 1.215, -1.027), (0.5255, 1.296, -1.027), (0.6071, 1.363, -1.027), (0.7002, 1.413, -1.027), (0.8013, 1.444, -1.027), (3.027, 3.587, -1.072), (3.132, 3.576, -1.072), (3.233, 3.546, -1.072), (3.327, 3.496, -1.072), (3.408, 3.429, -1.072), (3.475, 3.347, -1.072), (3.525, 3.254, -1.072), (3.556, 3.153, -1.072), (3.566, 3.048, -1.072), (3.937, 3.959, 1.608), (3.556, 2.943, -1.072), (3.525, 2.842, -1.072), (3.475, 2.749, -1.072), (3.408, 2.667, -1.072), (3.327, 2.6, -1.072), (3.233, 2.55, -1.072), (3.132, 2.52, -1.072), (3.027, 2.509, -1.072), (2.922, 2.52, -1.072), (2.821, 2.55, -1.072), (2.728, 2.6, -1.072), (2.646, 2.667, -1.072), (2.579, 2.749, -1.072), (2.53, 2.842, -1.072), (2.499, 2.943, -1.072), (2.489, 3.048, -1.072), (2.499, 3.153, -1.072), (2.53, 3.254, -1.072), (2.579, 3.347, -1.072), (2.646, 3.429, -1.072), (2.728, 3.496, -1.072), (2.821, 3.546, -1.072), (2.922, 3.576, -1.072), (3.029, 1.463, -1.074), (3.134, 1.452, -1.074), (3.235, 1.422, -1.074), (3.328, 1.372, -1.074), (3.409, 1.305, -1.074), (3.476, 1.223, -1.074), (3.526, 1.13, -1.074), (3.557, 1.029, -1.074), (3.567, 0.9242, -1.074), (3.94, 0.01638, 1.604), (3.557, 0.8191, -1.074), (3.526, 0.718, -1.074), (3.476, 0.6249, -1.074), (3.409, 0.5433, -1.074), (3.328, 0.4763, -1.074), (3.235, 0.4265, -1.074), (3.134, 0.3959, -1.074), (3.029, 0.3855, -1.074), (2.923, 0.3959, -1.074), (2.822, 0.4265, -1.074), (2.729, 0.4763, -1.074), (2.648, 0.5433, -1.074), (2.581, 0.6249, -1.074), (2.531, 0.718, -1.074), (2.5, 0.8191, -1.074), (2.49, 0.9242, -1.074), (2.5, 1.029, -1.074), (2.531, 1.13, -1.074), (2.581, 1.223, -1.074), (2.648, 1.305, -1.074), (2.729, 1.372, -1.074), (2.822, 1.422, -1.074), (2.923, 1.452, -1.074), (0.01641, 0.03493, -1.091), (3.928, 0.03493, -1.091), (0.01641, 3.96, -1.091), (3.928, 3.96, -1.091), (1.928, 2.56, -1.064), (1.928, 2.265, 0.6954), (2.032, 2.549, -1.064), (1.975, 2.26, 0.6954), (2.133, 2.519, -1.064), (2.02, 2.246, 0.6954), (2.226, 2.469, -1.064), (2.062, 2.224, 0.6954), (2.307, 2.402, -1.064), (2.099, 2.194, 0.6954), (2.374, 2.321, -1.064), (2.129, 2.157, 0.6954), (2.424, 2.228, -1.064), (2.151, 2.115, 0.6954), (2.454, 2.127, -1.064), (2.165, 2.07, 0.6954), (2.465, 2.023, -1.064), (2.17, 2.023, 0.6954), (2.454, 1.918, -1.064), (2.165, 1.975, 0.6954), (2.424, 1.817, -1.064), (2.151, 1.93, 0.6954), (2.374, 1.724, -1.064), (2.129, 1.888, 0.6954), (2.307, 1.643, -1.064), (2.099, 1.851, 0.6954), (2.226, 1.576, -1.064), (2.062, 1.821, 0.6954), (2.133, 1.526, -1.064), (2.02, 1.799, 0.6954), (2.032, 1.496, -1.064), (1.975, 1.785, 0.6954), (1.928, 1.486, -1.064), (1.928, 1.781, 0.6954), (1.823, 1.496, -1.064), (1.88, 1.785, 0.6954), (1.722, 1.526, -1.064), (1.835, 1.799, 0.6954), (1.629, 1.576, -1.064), (1.793, 1.821, 0.6954), (1.548, 1.643, -1.064), (1.756, 1.851, 0.6954), (1.481, 1.724, -1.064), (1.726, 1.888, 0.6954), (1.432, 1.817, -1.064), (1.704, 1.93, 0.6954), (1.401, 1.918, -1.064), (1.69, 1.975, 0.6954), (1.391, 2.023, -1.064), (1.686, 2.023, 0.6954), (1.401, 2.127, -1.064), (1.69, 2.07, 0.6954), (1.432, 2.228, -1.064), (1.704, 2.115, 0.6954), (1.481, 2.321, -1.064), (1.726, 2.157, 0.6954), (1.548, 2.402, -1.064), (1.756, 2.194, 0.6954), (1.629, 2.469, -1.064), (1.793, 2.224, 0.6954), (1.722, 2.519, -1.064), (1.835, 2.246, 0.6954), (1.823, 2.549, -1.064), (1.88, 2.26, 0.6954), (1.924, 2.025, 1.145), (1.827, 2.096, 1.071), (1.962, 2.14, 1.071), (2.045, 2.025, 1.071), (1.962, 1.91, 1.071), (1.827, 1.954, 1.071), (1.887, 2.14, 0.9505), (2.022, 2.096, 0.9505), (2.022, 1.954, 0.9505), (1.887, 1.91, 0.9505), (1.804, 2.025, 0.9505), (1.924, 2.025, 0.876), (1.946, 2.092, 1.125), (1.867, 2.067, 1.125), (1.889, 2.134, 1.082), (1.81, 2.025, 1.082), (1.867, 1.983, 1.125), (1.995, 2.025, 1.125), (2.017, 2.092, 1.082), (1.946, 1.958, 1.125), (2.017, 1.958, 1.082), (1.889, 1.916, 1.082), (1.796, 2.067, 1.011), (1.796, 1.983, 1.011), (1.924, 2.16, 1.011), (1.845, 2.134, 1.011), (2.053, 2.067, 1.011), (2.004, 2.134, 1.011), (2.004, 1.916, 1.011), (2.053, 1.983, 1.011), (1.845, 1.916, 1.011), (1.924, 1.89, 1.011), (1.832, 2.092, 0.9399), (1.96, 2.134, 0.9399), (2.039, 2.025, 0.9399), (1.96, 1.916, 0.9399), (1.832, 1.958, 0.9399), (1.903, 2.092, 0.8961), (1.854, 2.025, 0.8961), (1.982, 2.067, 0.8961), (1.982, 1.983, 0.8961), (1.903, 1.958, 0.8961)], [], [(31, 9, 32), (0, 9, 1), (30, 9, 31), (29, 9, 30), (28, 9, 29), (27, 9, 28), (26, 9, 27), (25, 9, 26), (24, 9, 25), (23, 9, 24), (22, 9, 23), (21, 9, 22), (20, 9, 21), (19, 9, 20), (18, 9, 19), (17, 9, 18), (16, 9, 17), (15, 9, 16), (14, 9, 15), (13, 9, 14), (12, 9, 13), (11, 9, 12), (10, 9, 11), (8, 9, 10), (7, 9, 8), (6, 9, 7), (5, 9, 6), (4, 9, 5), (3, 9, 4), (2, 9, 3), (32, 9, 0), (1, 9, 2), (0, 1, 2, 3, 4, 5, 6, 7, 8, 10, 11, 12, 13, 14, 15, 16, 17, 18, 19, 20, 21, 22, 23, 24, 25, 26, 27, 28, 29, 30, 31, 32), (64, 42, 65), (33, 42, 34), (63, 42, 64), (62, 42, 63), (61, 42, 62), (60, 42, 61), (59, 42, 60), (58, 42, 59), (57, 42, 58), (56, 42, 57), (55, 42, 56), (54, 42, 55), (53, 42, 54), (52, 42, 53), (51, 42, 52), (50, 42, 51), (49, 42, 50), (48, 42, 49), (47, 42, 48), (46, 42, 47), (45, 42, 46), (44, 42, 45), (43, 42, 44), (41, 42, 43), (40, 42, 41), (39, 42, 40), (38, 42, 39), (37, 42, 38), (36, 42, 37), (35, 42, 36), (65, 42, 33), (34, 42, 35), (33, 34, 35, 36, 37, 38, 39, 40, 41, 43, 44, 45, 46, 47, 48, 49, 50, 51, 52, 53, 54, 55, 56, 57, 58, 59, 60, 61, 62, 63, 64, 65), (97, 75, 98), (66, 75, 67), (96, 75, 97), (95, 75, 96), (94, 75, 95), (93, 75, 94), (92, 75, 93), (91, 75, 92), (90, 75, 91), (89, 75, 90), (88, 75, 89), (87, 75, 88), (86, 75, 87), (85, 75, 86), (84, 75, 85), (83, 75, 84), (82, 75, 83), (81, 75, 82), (80, 75, 81), (79, 75, 80), (78, 75, 79), (77, 75, 78), (76, 75, 77), (74, 75, 76), (73, 75, 74), (72, 75, 73), (71, 75, 72), (70, 75, 71), (69, 75, 70), (68, 75, 69), (98, 75, 66), (67, 75, 68), (66, 67, 68, 69, 70, 71, 72, 73, 74, 76, 77, 78, 79, 80, 81, 82, 83, 84, 85, 86, 87, 88, 89, 90, 91, 92, 93, 94, 95, 96, 97, 98), (130, 108, 131), (99, 108, 100), (129, 108, 130), (128, 108, 129), (127, 108, 128), (126, 108, 127), (125, 108, 126), (124, 108, 125), (123, 108, 124), (122, 108, 123), (121, 108, 122), (120, 108, 121), (119, 108, 120), (118, 108, 119), (117, 108, 118), (116, 108, 117), (115, 108, 116), (114, 108, 115), (113, 108, 114), (112, 108, 113), (111, 108, 112), (110, 108, 111), (109, 108, 110), (107, 108, 109), (106, 108, 107), (105, 108, 106), (104, 108, 105), (103, 108, 104), (102, 108, 103), (101, 108, 102), (131, 108, 99), (100, 108, 101), (99, 100, 101, 102, 103, 104, 105, 106, 107, 109, 110, 111, 112, 113, 114, 115, 116, 117, 118, 119, 120, 121, 122, 123, 124, 125, 126, 127, 128, 129, 130, 131), (132, 133, 135, 134), (136, 137, 139, 138), (138, 139, 141, 140), (140, 141, 143, 142), (142, 143, 145, 144), (144, 145, 147, 146), (146, 147, 149, 148), (148, 149, 151, 150), (150, 151, 153, 152), (152, 153, 155, 154), (154, 155, 157, 156), (156, 157, 159, 158), (158, 159, 161, 160), (160, 161, 163, 162), (162, 163, 165, 164), (164, 165, 167, 166), (166, 167, 169, 168), (168, 169, 171, 170), (170, 171, 173, 172), (172, 173, 175, 174), (174, 175, 177, 176), (176, 177, 179, 178), (178, 179, 181, 180), (180, 181, 183, 182), (182, 183, 185, 184), (184, 185, 187, 186), (186, 187, 189, 188), (188, 189, 191, 190), (190, 191, 193, 192), (192, 193, 195, 194), (194, 195, 197, 196), (139, 137, 199, 197, 195, 193, 191, 189, 187, 185, 183, 181, 179, 177, 175, 173, 171, 169, 167, 165, 163, 161, 159, 157, 155, 153, 151, 149, 147, 145, 143, 141), (198, 199, 137, 136), (196, 197, 199, 198), (136, 138, 140, 142, 144, 146, 148, 150, 152, 154, 156, 158, 160, 162, 164, 166, 168, 170, 172, 174, 176, 178, 180, 182, 184, 186, 188, 190, 192, 194, 196, 198), (200, 213, 212), (201, 213, 215), (200, 212, 217), (200, 217, 219), (200, 219, 216), (201, 215, 222), (202, 214, 224), (203, 218, 226), (204, 220, 228), (205, 221, 230), (201, 222, 225), (202, 224, 227), (203, 226, 229), (204, 228, 231), (205, 230, 223), (206, 232, 237), (207, 233, 239), (208, 234, 240), (209, 235, 241), (210, 236, 238), (212, 214, 202), (212, 213, 214), (213, 201, 214), (215, 216, 205), (215, 213, 216), (213, 200, 216), (217, 218, 203), (217, 212, 218), (212, 202, 218), (219, 220, 204), (219, 217, 220), (217, 203, 220), (216, 221, 205), (216, 219, 221), (219, 204, 221), (222, 223, 210), (222, 215, 223), (215, 205, 223), (224, 225, 206), (224, 214, 225), (214, 201, 225), (226, 227, 207), (226, 218, 227), (218, 202, 227), (228, 229, 208), (228, 220, 229), (220, 203, 229), (230, 231, 209), (230, 221, 231), (221, 204, 231), (225, 232, 206), (225, 222, 232), (222, 210, 232), (227, 233, 207), (227, 224, 233), (224, 206, 233), (229, 234, 208), (229, 226, 234), (226, 207, 234), (231, 235, 209), (231, 228, 235), (228, 208, 235), (223, 236, 210), (223, 230, 236), (230, 209, 236), (237, 238, 211), (237, 232, 238), (232, 210, 238), (239, 237, 211), (239, 233, 237), (233, 206, 237), (240, 239, 211), (240, 234, 239), (234, 207, 239), (241, 240, 211), (241, 235, 240), (235, 208, 240), (238, 241, 211), (238, 236, 241), (236, 209, 241)])
me_cone_002.use_remesh_preserve_volume = False
me_cone_002.use_remesh_preserve_attributes = False
me_cone_002.use_mirror_vertex_groups = False
me_cone_002.update()
arm_armature_004 = bpy.data.armatures.new('Armature.004')  # bones are not reproduced
arm_armature_003 = bpy.data.armatures.new('Armature.003')  # bones are not reproduced
arm_armature_001 = bpy.data.armatures.new('Armature.001')  # bones are not reproduced
arm_armature = bpy.data.armatures.new('Armature')  # bones are not reproduced

# ---- objects
ob_armature_004 = bpy.data.objects.new('Armature.004', arm_armature_004)
ob_armature_003 = bpy.data.objects.new('Armature.003', arm_armature_003)
ob_armature_001 = bpy.data.objects.new('Armature.001', arm_armature_001)
ob_armature = bpy.data.objects.new('Armature', arm_armature)
ob_cylinder_003 = bpy.data.objects.new('Cylinder.003', me_cylinder_003)
ob_cylinder_002 = bpy.data.objects.new('Cylinder.002', me_cylinder_002)
ob_cylinder_001 = bpy.data.objects.new('Cylinder.001', me_cylinder_001)
ob_cylinder = bpy.data.objects.new('Cylinder', me_cylinder)
ob_cone_000 = bpy.data.objects.new('Cone.000', me_cone_006)
ob_cone_002 = bpy.data.objects.new('Cone.002', me_cone_002)
ob_lamp = bpy.data.objects.new('Lamp', light_lamp)
ob_camera = bpy.data.objects.new('Camera', cam_camera)

# ---- transforms, parenting, visibility, modifiers, constraints
ob_armature_004.location = (-0.03863, 1.305, 3.084)
ob_armature_004.rotation_euler = (-1.571, -6.283, 0.0)
ob_armature_004.scale = (0.3797, 0.3797, 0.3797)
ob_armature_004.lineart.crease_threshold = 0.0
ob_armature_003.location = (0.03163, -1.206, 3.084)
ob_armature_003.rotation_euler = (1.571, -0.0, 0.0)
ob_armature_003.scale = (0.3797, 0.3797, 0.3797)
ob_armature_003.lineart.crease_threshold = 0.0
ob_armature_001.location = (1.3, 0.08204, 3.084)
ob_armature_001.rotation_euler = (-0.0, 7.854, 0.0)
ob_armature_001.scale = (0.3797, 0.3797, 0.3797)
ob_armature_001.lineart.crease_threshold = 0.0
ob_armature.location = (-1.329, 0.01526, 3.062)
ob_armature.rotation_euler = (-0.0, -1.571, 0.0)
ob_armature.scale = (0.3797, 0.3797, 0.3797)
ob_armature.lineart.crease_threshold = 0.0
ob_cylinder_003.location = (0.03549, -1.066, 3.088)
ob_cylinder_003.rotation_euler = (-1.571, -11.0, 0.0)
ob_cylinder_003.scale = (0.1206, 0.1206, 0.1206)
ob_cylinder_003.lineart.crease_threshold = 0.0
ob_cylinder_002.location = (-0.03836, 1.184, 3.08)
ob_cylinder_002.rotation_euler = (-1.571, -11.0, 0.0)
ob_cylinder_002.scale = (0.1206, 0.1206, 0.1206)
ob_cylinder_002.lineart.crease_threshold = 0.0
ob_cylinder_001.location = (1.17, 0.07272, 3.063)
ob_cylinder_001.rotation_euler = (-0.0, -11.0, 0.0)
ob_cylinder_001.scale = (0.1206, 0.1206, 0.1206)
ob_cylinder_001.lineart.crease_threshold = 0.0
ob_cylinder.location = (-1.21, 0.01403, 3.066)
ob_cylinder.rotation_euler = (-0.0, -11.0, 0.0)
ob_cylinder.scale = (0.1206, 0.1206, 0.1206)
ob_cylinder.lineart.crease_threshold = 0.0
ob_cone_000.location = (-1.944, -1.96, 1.073)
ob_cone_000.lineart.crease_threshold = 0.0
ob_cone_002.location = (-1.944, -1.96, 1.073)
ob_cone_002.lineart.crease_threshold = 0.0
ob_lamp.location = (4.076, 1.005, 5.904)
ob_lamp.rotation_euler = (0.6503, 0.05522, 1.866)
ob_lamp.lock_rotations_4d = False
ob_lamp.empty_display_type = 'ARROWS'
ob_lamp.color = (0.0, 0.0, 0.0, 0.0)
ob_lamp.lineart.crease_threshold = 0.0
ob_camera.location = (7.481, -6.508, 5.344)
ob_camera.rotation_euler = (1.109, 0.01082, 0.8149)
ob_camera.lock_rotations_4d = False
ob_camera.empty_display_type = 'ARROWS'
ob_camera.color = (0.0, 0.0, 0.0, 0.0)
ob_camera.display_type = 'WIRE'
ob_camera.lineart.crease_threshold = 0.0

# ---- collection membership
col_collection_1.objects.link(ob_armature_004)
col_collection_1.objects.link(ob_armature_003)
col_collection_1.objects.link(ob_armature_001)
col_collection_1.objects.link(ob_armature)
col_collection_1.objects.link(ob_cylinder_003)
col_collection_1.objects.link(ob_cylinder_002)
col_collection_1.objects.link(ob_cylinder_001)
col_collection_1.objects.link(ob_cylinder)
col_collection_1.objects.link(ob_cone_000)
col_collection_1.objects.link(ob_cone_002)
col_collection_1.objects.link(ob_lamp)
col_collection_1.objects.link(ob_camera)

# ---- scene / render settings (as saved in the file)
scene.camera = ob_camera
scene.frame_start = 1; scene.frame_end = 250; scene.frame_set(1)
scene.render.engine = 'BLENDER_EEVEE_NEXT'
scene.render.resolution_percentage = 50
scene.render.dither_intensity = 0.0
scene.cycles.use_denoising = False
scene.cycles.samples = 10
scene.cycles.sampling_pattern = 'TABULATED_SOBOL'
scene.cycles.light_sampling_threshold = 0.0
scene.cycles.use_adaptive_sampling = False
scene.cycles.use_light_tree = False
scene.cycles.blur_glossy = 0.0
scene.cycles.volume_bounces = 1
scene.cycles.pixel_filter_type = 'GAUSSIAN'
scene.cycles.sample_clamp_indirect = 0.0
scene.view_settings.view_transform = 'Standard'
bpy.context.view_layer.update()

